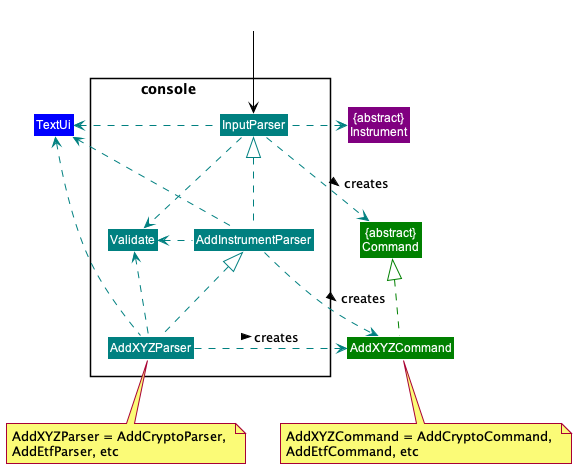

The diagram above was rendered by PlantUML. Its source (embedded in the PNG):
@startuml
!include Styles.puml

Package "console                 "<<Rectangle>>{
    Class InputParser COLOR_CONSOLE
    Class AddInstrumentParser COLOR_CONSOLE
    Class AddXYZParser COLOR_CONSOLE
    Class Validate COLOR_CONSOLE
}

Class "{abstract}\nCommand" as Command COLOR_COMMANDS
Class AddXYZCommand COLOR_COMMANDS
Class TextUi COLOR_UI
Class "{abstract}\nInstrument" as Instrument COLOR_MODEL

Class outside COLOR_WHITE
outside -down[COLOR_MAIN]-> InputParser
AddInstrumentParser -up[COLOR_CONSOLE].|> InputParser
AddXYZParser -up[COLOR_CONSOLE].|> AddInstrumentParser

InputParser -down[COLOR_CONSOLE].> Validate
AddInstrumentParser -left[COLOR_CONSOLE].> Validate
AddXYZParser -left[COLOR_CONSOLE].> Validate

InputParser -down[COLOR_CONSOLE].> Command : creates >
AddInstrumentParser -right[COLOR_CONSOLE].> AddXYZCommand : creates >
AddXYZParser -right[COLOR_CONSOLE].> AddXYZCommand : creates >

InputParser -left[COLOR_CONSOLE].> TextUi
AddInstrumentParser -left[COLOR_CONSOLE].> TextUi
AddXYZParser -left[COLOR_CONSOLE].> TextUi

InputParser -left[COLOR_CONSOLE].> Instrument

note bottom of AddXYZParser: AddXYZParser = AddCryptoParser, \nAddEtfParser, etc

AddXYZCommand -up[COLOR_COMMANDS].|> Command
note bottom of AddXYZCommand: AddXYZCommand = AddCryptoCommand, \nAddEtfCommand, etc
@enduml